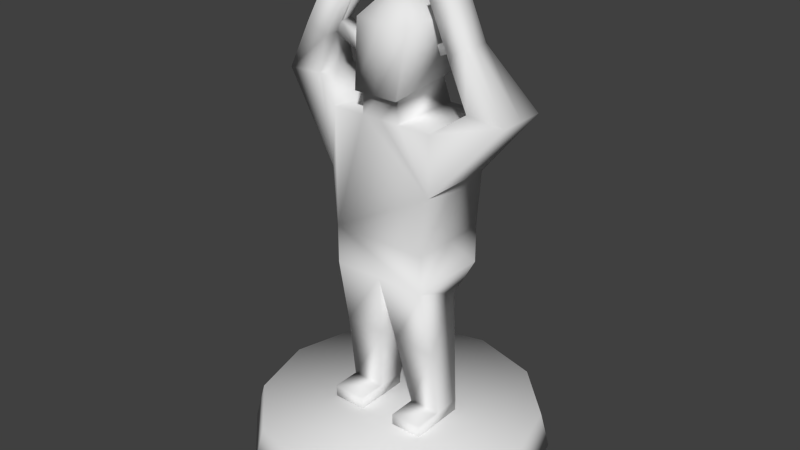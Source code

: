 # Source: heckler.blend  (saved by Blender 2.69.0; exported with 4.5.12 LTS)
import bpy
from mathutils import Matrix  # noqa: F401  (used for matrix-valued properties, if any)

bpy.ops.wm.read_factory_settings(use_empty=True)
scene = bpy.context.scene
scene.name = 'Scene'

# ---- collections
col_collection_1 = bpy.data.collections.new('Collection 1'); scene.collection.children.link(col_collection_1)

# ---- world
world_world = bpy.data.worlds.new('World'); scene.world = world_world
world_world.color = (0.05088, 0.05088, 0.05088)
world_world.use_sun_shadow = False
world_world.sun_shadow_jitter_overblur = 0.0
world_world.cycles.sampling_method = 'MANUAL'
world_world.cycles.sample_map_resolution = 256

# ---- meshes
me_cylinder_001 = bpy.data.meshes.new('Cylinder.001')
me_cylinder_001.from_pydata([(-0.2874, 0.219, -0.6019), (-0.2874, 0.2027, -0.5367), (-0.1542, 0.1834, -0.6019), (-0.1624, 0.1692, -0.5367), (-0.05668, 0.08586, -0.6019), (-0.07087, 0.07766, -0.5367), (-0.02099, -0.04734, -0.6019), (-0.03737, -0.04734, -0.5367), (-0.05668, -0.1805, -0.6019), (-0.07087, -0.1723, -0.5367), (-0.1542, -0.278, -0.6019), (-0.1624, -0.2638, -0.5367), (-0.2874, -0.3137, -0.6019), (-0.2874, -0.2973, -0.5367), (-0.4206, -0.278, -0.6019), (-0.4124, -0.2638, -0.5367), (-0.5181, -0.1805, -0.6019), (-0.5039, -0.1723, -0.5367), (-0.5538, -0.04734, -0.6019), (-0.5374, -0.04734, -0.5367), (-0.5181, 0.08586, -0.6019), (-0.5039, 0.07766, -0.5367), (-0.4206, 0.1834, -0.6019), (-0.4124, 0.1692, -0.5367), (-0.3753, -0.1016, -0.1953), (-0.3753, 0.04378, -0.1953), (-0.1995, 0.04378, -0.1953), (-0.1995, -0.1016, -0.1953), (-0.381, -0.09407, 0.01065), (-0.381, 0.03623, 0.01065), (-0.1938, 0.03623, 0.01065), (-0.1938, -0.09407, 0.01065), (-0.3753, -0.1016, -0.2642), (-0.3753, 0.04378, -0.2642), (-0.1995, 0.04378, -0.2642), (-0.1995, -0.1016, -0.2642), (-0.2874, 0.04378, -0.2642), (-0.2874, -0.1016, -0.2642), (-0.3753, -0.1016, -0.2642), (-0.3753, 0.04378, -0.2642), (-0.1995, 0.04378, -0.2642), (-0.1995, -0.1016, -0.2642), (-0.2874, 0.04378, -0.2642), (-0.2874, -0.1016, -0.2642), (-0.1946, -0.007588, -0.5162), (-0.1946, -0.05847, -0.5162), (-0.2522, -0.007588, -0.5162), (-0.2522, -0.05847, -0.5162), (-0.3822, -0.05847, -0.5149), (-0.3822, -0.007588, -0.5149), (-0.3205, -0.007588, -0.5149), (-0.3205, -0.05847, -0.5149), (-0.3822, -0.05847, -0.5432), (-0.3822, -0.007588, -0.5432), (-0.3205, -0.007588, -0.5432), (-0.3205, -0.05847, -0.5432), (-0.1946, -0.007588, -0.5457), (-0.1946, -0.05847, -0.5457), (-0.2522, -0.007588, -0.5457), (-0.2522, -0.05847, -0.5457), (-0.1946, -0.1099, -0.5162), (-0.2522, -0.1099, -0.5162), (-0.3822, -0.1099, -0.5149), (-0.3205, -0.1099, -0.5149), (-0.3822, -0.1099, -0.5432), (-0.3205, -0.1099, -0.5432), (-0.1946, -0.1099, -0.5457), (-0.2522, -0.1099, -0.5457), (-0.2753, 0.003779, -0.3102), (-0.2116, 0.003779, -0.3102), (-0.2988, 0.003779, -0.3095), (-0.3639, 0.003779, -0.3095), (-0.2728, -0.07558, -0.3902), (-0.1961, -0.07558, -0.3902), (-0.3011, -0.07558, -0.3895), (-0.3795, -0.07558, -0.3895), (-0.2874, 0.03623, 0.01065), (-0.2874, -0.09407, 0.01065), (-0.2521, 0.03623, 0.01065), (-0.3226, -0.09407, 0.01065), (-0.3226, 0.03623, 0.01065), (-0.2521, -0.09407, 0.01065), (-0.2874, 0.01711, 0.06366), (-0.2874, -0.09407, 0.05229), (-0.2535, 0.01711, 0.06366), (-0.3213, -0.09407, 0.05229), (-0.3213, 0.01711, 0.06366), (-0.2535, -0.09407, 0.05229), (-0.2874, 0.02901, 0.06366), (-0.2874, -0.106, 0.05229), (-0.2473, 0.02901, 0.06366), (-0.3275, -0.106, 0.05229), (-0.3275, 0.02901, 0.06366), (-0.2473, -0.106, 0.05229), (-0.2874, 0.02889, 0.162), (-0.2874, -0.09576, 0.162), (-0.2377, 0.03092, 0.1626), (-0.337, -0.08876, 0.1626), (-0.337, 0.03092, 0.1626), (-0.2377, -0.08876, 0.1626), (-0.1894, 0.04, -0.09234), (-0.1938, -0.02892, 0.01065), (-0.1894, -0.09784, -0.09234), (-0.1995, -0.02892, -0.1953), (-0.1894, -0.02892, -0.09234), (-0.3854, -0.09784, -0.09234), (-0.381, -0.02892, 0.01065), (-0.3854, 0.04, -0.09234), (-0.3753, -0.02892, -0.1953), (-0.3854, -0.02892, -0.09234), (-0.1431, 0.0127, 0.04728), (-0.1431, -0.07054, 0.04728), (-0.07425, 0.01511, 0.04202), (-0.1431, -0.02892, 0.04728), (-0.07425, -0.07295, 0.04202), (-0.07425, -0.02892, 0.04202), (-0.4357, -0.06869, 0.04646), (-0.4357, 0.01085, 0.04646), (-0.4986, -0.071, 0.04339), (-0.4357, -0.02892, 0.04646), (-0.4986, 0.01315, 0.04339), (-0.4986, -0.02892, 0.04339), (-0.3929, -0.09836, 0.123), (-0.3929, -0.04894, 0.123), (-0.428, -0.0998, 0.1403), (-0.3929, -0.07365, 0.123), (-0.428, -0.04751, 0.1403), (-0.428, -0.07365, 0.1403), (-0.194, -0.005286, 0.1219), (-0.194, -0.05256, 0.1219), (-0.1595, -0.003916, 0.1364), (-0.194, -0.02892, 0.1219), (-0.1595, -0.05393, 0.1364), (-0.1595, -0.02892, 0.1364), (-0.232, -0.005286, 0.2067), (-0.232, -0.05256, 0.2067), (-0.1975, -0.003916, 0.2212), (-0.232, -0.02892, 0.2067), (-0.1975, -0.05393, 0.2212), (-0.1975, -0.02892, 0.2212), (-0.3548, -0.09836, 0.1926), (-0.3548, -0.04894, 0.1926), (-0.3899, -0.0998, 0.2099), (-0.3548, -0.07365, 0.1926), (-0.3899, -0.04751, 0.2099), (-0.3899, -0.07365, 0.2099), (-0.2006, -0.005286, 0.1376), (-0.2006, -0.02892, 0.1376), (-0.2237, -0.005286, 0.1094), (-0.2237, -0.02892, 0.1094), (-0.2303, -0.005286, 0.1251), (-0.2303, -0.02892, 0.1251), (-0.3827, -0.04894, 0.1438), (-0.3827, -0.07365, 0.1438), (-0.3539, -0.04894, 0.1037), (-0.3539, -0.07365, 0.1037), (-0.3436, -0.04894, 0.1245), (-0.3436, -0.07365, 0.1245), (-0.2874, -0.03043, 0.2259)], [], [(0, 1, 3, 2), (2, 3, 5, 4), (4, 5, 7, 6), (6, 7, 9, 8), (8, 9, 11, 10), (10, 11, 13, 12), (12, 13, 15, 14), (14, 15, 17, 16), (16, 17, 19, 18), (18, 19, 21, 20), (3, 1, 23, 21, 19, 17, 15, 13, 11, 9, 7, 5), (22, 23, 1, 0), (20, 21, 23, 22), (0, 2, 4, 6, 8, 10, 12, 14, 16, 18, 20, 22), (109, 107, 25, 108), (29, 80, 76, 78, 30, 100, 26, 25, 107), (104, 102, 27, 103), (31, 81, 77, 79, 28, 105, 24, 27, 102), (27, 24, 32, 37, 35), (79, 80, 29, 106, 28), (36, 34, 40, 42), (26, 103, 27, 35, 34), (25, 26, 34, 36, 33), (24, 108, 25, 33, 32), (37, 32, 38, 43), (43, 42, 68, 46, 47, 72), (42, 43, 74, 51, 50, 70), (35, 37, 43, 41), (34, 35, 41, 40), (33, 36, 42, 39), (32, 33, 39, 38), (47, 46, 58, 59), (68, 69, 44, 46), (73, 72, 47, 45), (40, 41, 73, 45, 44, 69), (50, 51, 55, 54), (74, 75, 48, 51), (71, 70, 50, 49), (38, 39, 71, 49, 48, 75), (52, 53, 54, 55), (47, 59, 67, 61), (49, 50, 54, 53), (48, 49, 53, 52), (59, 58, 56, 57), (46, 44, 56, 58), (57, 45, 60, 66), (44, 45, 57, 56), (63, 62, 64, 65), (60, 61, 67, 66), (59, 57, 66, 67), (48, 52, 64, 62), (55, 51, 63, 65), (52, 55, 65, 64), (51, 48, 62, 63), (45, 47, 61, 60), (42, 40, 69, 68), (39, 42, 70, 71), (41, 43, 72, 73), (43, 38, 75, 74), (80, 79, 85, 86), (81, 78, 84, 87), (31, 101, 30, 78, 81), (86, 85, 91, 92), (87, 84, 90, 93), (77, 81, 87, 83), (76, 80, 86, 82), (79, 77, 83, 85), (78, 76, 82, 84), (92, 91, 97, 98), (93, 90, 96, 99), (83, 87, 93, 89), (82, 86, 92, 88), (85, 83, 89, 91), (84, 82, 88, 90), (89, 93, 99, 95), (88, 92, 98, 94), (91, 89, 95, 97), (90, 88, 94, 96), (100, 104, 103, 26), (104, 100, 112, 115), (102, 104, 115, 114), (105, 109, 108, 24), (109, 105, 118, 121), (107, 109, 121, 120), (115, 112, 130, 133), (114, 115, 133, 132), (31, 102, 114, 111), (30, 101, 113, 110), (100, 30, 110, 112), (101, 31, 111, 113), (121, 118, 124, 127), (120, 121, 127, 126), (29, 107, 120, 117), (28, 106, 119, 116), (106, 29, 117, 119), (105, 28, 116, 118), (127, 124, 142, 145), (126, 127, 145, 144), (117, 120, 126, 123), (116, 119, 125, 122), (119, 117, 123, 125), (118, 116, 122, 124), (133, 130, 136, 139), (132, 133, 139, 138), (111, 114, 132, 129), (110, 113, 131, 128), (112, 110, 128, 130), (113, 111, 129, 131), (134, 137, 139, 136), (137, 135, 138, 139), (129, 132, 138, 135), (146, 147, 137, 134), (130, 128, 146, 134, 136), (131, 129, 135, 137, 147), (140, 143, 145, 142), (143, 141, 144, 145), (123, 126, 144, 141, 152), (122, 125, 153, 143, 140), (153, 152, 141, 143), (124, 122, 140, 142), (147, 146, 150, 151), (148, 149, 151, 150), (131, 147, 151, 149), (146, 128, 148, 150), (128, 131, 149, 148), (152, 153, 157, 156), (155, 154, 156, 157), (153, 125, 155, 157), (123, 152, 156, 154), (125, 123, 154, 155), (98, 97, 158), (99, 96, 158), (95, 99, 158), (94, 98, 158), (97, 95, 158), (96, 94, 158)])
me_cylinder_001.polygons.foreach_set('use_smooth', [True] * 136)
_uv = me_cylinder_001.uv_layers.new(name='UVMap')
_uv.uv.foreach_set('vector', [0.6875, 0.4168, 0.7186, 0.4168, 0.7202, 0.4752, 0.6892, 0.479, 0.6892, 0.479, 0.7202, 0.4752, 0.7246, 0.518, 0.6939, 0.5246, 0.6315, 0.9052, 0.6014, 0.9015, 0.6006, 0.843, 0.6307, 0.843, 0.6307, 0.843, 0.6006, 0.843, 0.6014, 0.7848, 0.6315, 0.781, 0.7298, 0.03804, 0.7603, 0.04467, 0.7599, 0.08721, 0.7294, 0.08337, 0.7294, 0.08337, 0.7599, 0.08721, 0.7597, 0.1455, 0.7292, 0.1455, 0.7292, 0.1455, 0.7597, 0.1455, 0.7599, 0.2039, 0.7294, 0.2077, 0.7294, 0.2077, 0.7599, 0.2039, 0.7603, 0.2467, 0.7298, 0.2533, 0.6979, 0.7766, 0.7285, 0.7805, 0.7282, 0.8387, 0.6976, 0.8386, 0.6976, 0.8386, 0.7282, 0.8387, 0.7285, 0.8971, 0.6979, 0.9009, 0.3543, 0.2231, 0.3241, 0.1708, 0.3241, 0.1105, 0.3543, 0.05819, 0.4065, 0.028, 0.4669, 0.02799, 0.5192, 0.05818, 0.5494, 0.1105, 0.5494, 0.1708, 0.5192, 0.2231, 0.4669, 0.2533, 0.4065, 0.2533, 0.6892, 0.3547, 0.7202, 0.3585, 0.7186, 0.4168, 0.6875, 0.4168, 0.6939, 0.3093, 0.7246, 0.3159, 0.7202, 0.3585, 0.6892, 0.3547, 0.02799, 0.1159, 0.06016, 0.06016, 0.1159, 0.02799, 0.1802, 0.028, 0.2359, 0.06016, 0.2681, 0.1159, 0.2681, 0.1802, 0.2359, 0.2359, 0.1802, 0.2681, 0.1159, 0.2681, 0.06016, 0.2359, 0.02799, 0.1802, 0.6394, 0.1123, 0.6072, 0.1123, 0.6054, 0.06437, 0.6393, 0.06438, 0.4628, 0.4595, 0.4375, 0.4494, 0.4222, 0.4433, 0.4069, 0.4372, 0.3817, 0.4271, 0.3975, 0.3818, 0.4197, 0.339, 0.4958, 0.3694, 0.4825, 0.4157, 0.5976, 0.3896, 0.5654, 0.3896, 0.5637, 0.3414, 0.5976, 0.3414, 0.1418, 0.4444, 0.167, 0.4343, 0.1823, 0.4282, 0.1976, 0.422, 0.2228, 0.4119, 0.2426, 0.4558, 0.2561, 0.5021, 0.18, 0.5327, 0.1577, 0.4898, 0.18, 0.5327, 0.2561, 0.5021, 0.2681, 0.532, 0.23, 0.5472, 0.192, 0.5625, 0.8336, 0.3093, 0.8336, 0.3701, 0.8064, 0.3701, 0.8064, 0.3397, 0.8064, 0.3093, 0.0, 0.0, 0.0, 0.0, 0.0, 0.0, 0.0, 0.0, 0.6315, 0.3414, 0.5976, 0.3414, 0.5637, 0.3414, 0.5637, 0.3093, 0.6315, 0.3093, 0.4958, 0.3694, 0.4197, 0.339, 0.4315, 0.3093, 0.4696, 0.3245, 0.5077, 0.3397, 0.6732, 0.06438, 0.6393, 0.06438, 0.6054, 0.06437, 0.6054, 0.03225, 0.6732, 0.03226, 0.0, 0.0, 0.0, 0.0, 0.0, 0.0, 0.0, 0.0, 0.5077, 0.7377, 0.4399, 0.7399, 0.4578, 0.718, 0.46, 0.6219, 0.4837, 0.6212, 0.4936, 0.6795, 0.2003, 0.6185, 0.2681, 0.6207, 0.254, 0.679, 0.2441, 0.7375, 0.2204, 0.7368, 0.2182, 0.6405, 0.0, 0.0, 0.0, 0.0, 0.0, 0.0, 0.0, 0.0, 0.0, 0.0, 0.0, 0.0, 0.0, 0.0, 0.0, 0.0, 0.0, 0.0, 0.0, 0.0, 0.0, 0.0, 0.0, 0.0, 0.0, 0.0, 0.0, 0.0, 0.0, 0.0, 0.0, 0.0, 0.4837, 0.6212, 0.46, 0.6219, 0.4595, 0.6082, 0.4833, 0.6074, 0.6927, 0.6111, 0.7225, 0.6117, 0.7285, 0.7069, 0.7016, 0.7064, 0.8254, 0.7967, 0.7897, 0.7977, 0.7978, 0.7387, 0.8246, 0.738, 0.5637, 0.5916, 0.6315, 0.5938, 0.6174, 0.652, 0.6075, 0.7104, 0.5838, 0.7096, 0.5816, 0.6139, 0.2204, 0.7368, 0.2441, 0.7375, 0.2437, 0.7507, 0.22, 0.7499, 0.8207, 0.1936, 0.8573, 0.1949, 0.8566, 0.2533, 0.8278, 0.2523, 0.3592, 0.7147, 0.3288, 0.7156, 0.3363, 0.6206, 0.3651, 0.6198, 0.1443, 0.7487, 0.07648, 0.751, 0.0944, 0.7293, 0.09658, 0.6332, 0.1203, 0.6325, 0.1302, 0.6907, 0.8994, 0.5006, 0.8994, 0.4769, 0.9282, 0.4769, 0.9282, 0.5006, 0.4837, 0.6212, 0.4833, 0.6074, 0.5072, 0.6066, 0.5077, 0.6204, 0.3651, 0.6198, 0.3363, 0.6206, 0.3359, 0.6075, 0.3647, 0.6066, 0.1203, 0.6325, 0.09658, 0.6332, 0.09614, 0.6201, 0.1199, 0.6193, 0.9033, 0.6581, 0.9033, 0.6343, 0.9302, 0.6343, 0.9302, 0.6581, 0.7016, 0.7064, 0.7285, 0.7069, 0.7282, 0.7206, 0.7013, 0.7201, 0.607, 0.7242, 0.6075, 0.7104, 0.6315, 0.7112, 0.631, 0.725, 0.5838, 0.7096, 0.6075, 0.7104, 0.607, 0.7242, 0.5833, 0.7234, 0.9132, 0.2533, 0.9132, 0.2245, 0.9264, 0.2245, 0.9264, 0.2533, 0.04765, 0.9362, 0.04765, 0.9093, 0.06144, 0.9093, 0.06144, 0.9362, 0.9033, 0.6581, 0.9302, 0.6581, 0.9302, 0.6821, 0.9033, 0.6821, 0.1203, 0.6325, 0.1199, 0.6193, 0.1438, 0.6185, 0.1443, 0.6317, 0.2437, 0.7507, 0.2441, 0.7375, 0.2681, 0.7383, 0.2677, 0.7515, 0.8994, 0.5006, 0.9282, 0.5006, 0.9282, 0.5246, 0.8994, 0.5246, 0.5077, 0.8982, 0.5077, 0.927, 0.4837, 0.927, 0.4837, 0.8982, 0.1443, 0.9333, 0.1174, 0.9333, 0.1174, 0.9093, 0.1443, 0.9093, 0.6875, 0.5916, 0.7285, 0.5924, 0.7225, 0.6117, 0.6927, 0.6111, 0.3651, 0.7337, 0.3241, 0.7348, 0.3288, 0.7156, 0.3592, 0.7147, 0.8254, 0.8554, 0.7845, 0.8565, 0.7897, 0.7977, 0.8254, 0.7967, 0.8163, 0.1351, 0.8573, 0.1365, 0.8573, 0.1949, 0.8207, 0.1936, 0.9143, 0.3093, 0.9143, 0.3701, 0.8949, 0.3701, 0.8896, 0.3182, 0.9061, 0.8571, 0.9061, 0.9179, 0.8814, 0.909, 0.8867, 0.8571, 0.2073, 0.8308, 0.2377, 0.8308, 0.2681, 0.8308, 0.2681, 0.8581, 0.2073, 0.8581, 0.916, 0.7956, 0.916, 0.7436, 0.9189, 0.7381, 0.9189, 0.8011, 0.8843, 0.7436, 0.8843, 0.7955, 0.8814, 0.8011, 0.8814, 0.738, 0.1823, 0.4282, 0.167, 0.4343, 0.1604, 0.416, 0.1751, 0.4101, 0.4222, 0.4433, 0.4375, 0.4494, 0.4274, 0.4729, 0.4128, 0.467, 0.1976, 0.422, 0.1823, 0.4282, 0.1751, 0.4101, 0.1898, 0.4042, 0.4069, 0.4372, 0.4222, 0.4433, 0.4128, 0.467, 0.3981, 0.4612, 0.8434, 0.5181, 0.7806, 0.5246, 0.7876, 0.4731, 0.8434, 0.472, 0.7845, 0.5916, 0.8473, 0.598, 0.8473, 0.6444, 0.7915, 0.6433, 0.9001, 0.7436, 0.8843, 0.7436, 0.8814, 0.738, 0.9001, 0.738, 0.9001, 0.7955, 0.916, 0.7956, 0.9189, 0.8011, 0.9001, 0.8011, 0.916, 0.7436, 0.9001, 0.7436, 0.9001, 0.738, 0.9189, 0.7381, 0.8843, 0.7955, 0.9001, 0.7955, 0.9001, 0.8011, 0.8814, 0.8011, 0.5077, 0.8191, 0.5077, 0.8378, 0.4562, 0.8422, 0.4564, 0.8191, 0.1443, 0.8301, 0.1443, 0.8488, 0.09846, 0.8533, 0.09863, 0.8301, 0.5077, 0.8004, 0.5077, 0.8191, 0.4564, 0.8191, 0.4562, 0.7959, 0.1443, 0.8114, 0.1443, 0.8301, 0.09863, 0.8301, 0.09846, 0.807, 0.6297, 0.3897, 0.5976, 0.3896, 0.5976, 0.3414, 0.6315, 0.3414, 0.5976, 0.3896, 0.6297, 0.3897, 0.6177, 0.4549, 0.5971, 0.4549, 0.5654, 0.3896, 0.5976, 0.3896, 0.5971, 0.4549, 0.5766, 0.4549, 0.6715, 0.1123, 0.6394, 0.1123, 0.6393, 0.06438, 0.6732, 0.06438, 0.6394, 0.1123, 0.6715, 0.1123, 0.6594, 0.1747, 0.6398, 0.1747, 0.6072, 0.1123, 0.6394, 0.1123, 0.6398, 0.1747, 0.6202, 0.1747, 0.5971, 0.4549, 0.6177, 0.4549, 0.6091, 0.4969, 0.5974, 0.4969, 0.5766, 0.4549, 0.5971, 0.4549, 0.5974, 0.4969, 0.5858, 0.4969, 0.1418, 0.4444, 0.1577, 0.4898, 0.08455, 0.4515, 0.1135, 0.4372, 0.2681, 0.8308, 0.2377, 0.8308, 0.2377, 0.8075, 0.2571, 0.8075, 0.3975, 0.3818, 0.3817, 0.4271, 0.353, 0.4352, 0.3241, 0.4209, 0.2377, 0.8308, 0.2073, 0.8308, 0.2183, 0.8075, 0.2377, 0.8075, 0.6398, 0.1747, 0.6594, 0.1747, 0.6726, 0.2205, 0.6604, 0.2205, 0.6202, 0.1747, 0.6398, 0.1747, 0.6604, 0.2205, 0.6482, 0.2205, 0.4628, 0.4595, 0.4825, 0.4157, 0.5077, 0.495, 0.4799, 0.4855, 0.8064, 0.3093, 0.8064, 0.3397, 0.7806, 0.3397, 0.7806, 0.3211, 0.8064, 0.3397, 0.8064, 0.3701, 0.7806, 0.3583, 0.7806, 0.3397, 0.2426, 0.4558, 0.2228, 0.4119, 0.2403, 0.3868, 0.2681, 0.3772, 0.6604, 0.2205, 0.6726, 0.2205, 0.6724, 0.2533, 0.6602, 0.2533, 0.6482, 0.2205, 0.6604, 0.2205, 0.6602, 0.2533, 0.648, 0.2533, 0.4799, 0.4855, 0.5077, 0.495, 0.4593, 0.5272, 0.4471, 0.5138, 0.3241, 0.8047, 0.3413, 0.7978, 0.3355, 0.8396, 0.3248, 0.8439, 0.3413, 0.7978, 0.3585, 0.7908, 0.3462, 0.8353, 0.3355, 0.8396, 0.2681, 0.3772, 0.2403, 0.3868, 0.2085, 0.3612, 0.2207, 0.3476, 0.5974, 0.4969, 0.6091, 0.4969, 0.6093, 0.5356, 0.5976, 0.5356, 0.5858, 0.4969, 0.5974, 0.4969, 0.5976, 0.5356, 0.5859, 0.5356, 0.1135, 0.4372, 0.08455, 0.4515, 0.1051, 0.3957, 0.1225, 0.396, 0.8163, 0.07688, 0.8163, 0.05746, 0.8506, 0.05726, 0.8506, 0.06829, 0.3241, 0.4209, 0.353, 0.4352, 0.3619, 0.477, 0.3445, 0.4772, 0.8163, 0.05746, 0.8163, 0.03804, 0.8506, 0.04623, 0.8506, 0.05726, 0.7845, 0.9352, 0.7845, 0.9242, 0.8004, 0.9242, 0.8004, 0.9358, 0.7845, 0.9242, 0.7845, 0.9131, 0.8004, 0.9125, 0.8004, 0.9242, 0.1225, 0.396, 0.1051, 0.3957, 0.1068, 0.3524, 0.1243, 0.3527, 0.8579, 0.06826, 0.8579, 0.05723, 0.8899, 0.05711, 0.8899, 0.06814, 0.3445, 0.4772, 0.3619, 0.477, 0.362, 0.4849, 0.3637, 0.5201, 0.3463, 0.5203, 0.8506, 0.05726, 0.8506, 0.04623, 0.8899, 0.04608, 0.8899, 0.05711, 0.8579, 0.05723, 0.9132, 0.1588, 0.9132, 0.1473, 0.9297, 0.1473, 0.9297, 0.1595, 0.9132, 0.1473, 0.9132, 0.1357, 0.9297, 0.1351, 0.9297, 0.1473, 0.4471, 0.5138, 0.4593, 0.5272, 0.4308, 0.5507, 0.4186, 0.5372, 0.4391, 0.521, 0.3248, 0.8439, 0.3355, 0.8396, 0.3391, 0.8488, 0.3478, 0.8706, 0.3371, 0.8749, 0.3391, 0.8488, 0.3498, 0.8445, 0.3585, 0.8663, 0.3478, 0.8706, 0.2207, 0.3476, 0.2085, 0.3612, 0.1799, 0.3377, 0.1921, 0.3241, 0.7285, 0.9706, 0.7174, 0.9706, 0.7174, 0.9569, 0.7285, 0.9569, 0.6242, 0.9723, 0.6242, 0.9613, 0.6315, 0.9612, 0.6315, 0.9723, 0.97, 0.8721, 0.9621, 0.8721, 0.9621, 0.8571, 0.97, 0.8571, 0.362, 0.4849, 0.3619, 0.477, 0.3769, 0.4767, 0.377, 0.4846, 0.9459, 0.06299, 0.9569, 0.06305, 0.9569, 0.07688, 0.9459, 0.07681, 0.2565, 0.914, 0.2681, 0.914, 0.2681, 0.9324, 0.2565, 0.9324, 0.972, 0.9281, 0.972, 0.9397, 0.9621, 0.9396, 0.9621, 0.9281, 0.4165, 0.8982, 0.4273, 0.8982, 0.4273, 0.9186, 0.4165, 0.9186, 0.4471, 0.5138, 0.4391, 0.521, 0.4254, 0.5059, 0.4334, 0.4987, 0.347, 0.931, 0.3585, 0.9309, 0.3585, 0.9492, 0.347, 0.9492, 0.8434, 0.472, 0.7876, 0.4731, 0.8143, 0.4327, 0.7915, 0.6433, 0.8473, 0.6444, 0.8182, 0.6821, 0.4564, 0.8191, 0.4562, 0.8422, 0.4165, 0.8189, 0.09863, 0.8301, 0.09846, 0.8533, 0.05631, 0.8301, 0.4562, 0.7959, 0.4564, 0.8191, 0.4165, 0.8189, 0.09846, 0.807, 0.09863, 0.8301, 0.05631, 0.8301])
me_cylinder_001.use_remesh_preserve_volume = False
me_cylinder_001.use_remesh_preserve_attributes = False
me_cylinder_001.use_mirror_vertex_groups = False
me_cylinder_001.use_paint_bone_selection = False
me_cylinder_001.use_paint_mask = True
me_cylinder_001.update()

# ---- objects
ob_cylinder_001 = bpy.data.objects.new('Cylinder.001', me_cylinder_001)

# ---- transforms, parenting, visibility, modifiers, constraints
ob_cylinder_001.location = (0.2874, 0.04734, 0.6008)
ob_cylinder_001.lineart.crease_threshold = 0.0

# ---- collection membership
col_collection_1.objects.link(ob_cylinder_001)

# ---- scene / render settings (as saved in the file)
scene.frame_start = 1; scene.frame_end = 250; scene.frame_set(2)
scene.render.engine = 'BLENDER_EEVEE_NEXT'
scene.render.image_settings.compression = 90
scene.render.resolution_percentage = 50
scene.render.dither_intensity = 0.0
scene.cycles.use_denoising = False
scene.cycles.samples = 10
scene.cycles.sampling_pattern = 'TABULATED_SOBOL'
scene.cycles.light_sampling_threshold = 0.0
scene.cycles.use_adaptive_sampling = False
scene.cycles.use_light_tree = False
scene.cycles.blur_glossy = 0.0
scene.cycles.volume_bounces = 1
scene.cycles.pixel_filter_type = 'GAUSSIAN'
scene.cycles.sample_clamp_indirect = 0.0
scene.view_settings.view_transform = 'Standard'
bpy.context.view_layer.update()

# ---- added for rendering (the .blend has no active camera and no usable light): camera, sun
cam_auto = bpy.data.cameras.new('AutoCamera')
cam_auto.lens = 50.0
cam_auto.sensor_width = 36.0
cam_auto.clip_end = 1000.0
ob_auto_camera = bpy.data.objects.new('AutoCamera', cam_auto)
scene.collection.objects.link(ob_auto_camera)
ob_auto_camera.location = (1.03568, -1.24281, 1.24136)
ob_auto_camera.rotation_euler = (1.09748, -7.21219e-08, 0.694738)
scene.camera = ob_auto_camera
light_auto_sun = bpy.data.lights.new('AutoSun', 'SUN')
light_auto_sun.energy = 3.0
light_auto_sun.angle = 0.0523599
ob_auto_sun = bpy.data.objects.new('AutoSun', light_auto_sun)
scene.collection.objects.link(ob_auto_sun)
ob_auto_sun.rotation_euler = (0.872665, 0.174533, 0.523599)
bpy.context.view_layer.update()
